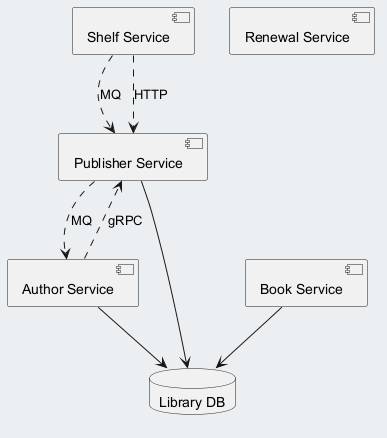

The diagram above was rendered by PlantUML. Its source (embedded in the PNG):
@startuml
skinparam backgroundColor #ECEFF1
skinparam classBackgroundColor #FFFFFF
skinparam classBorderColor #455A64
component "Shelf Service" as C_ShelfService
component "Renewal Service" as C_RenewalService
component "Publisher Service" as C_PublisherService
component "Author Service" as C_AuthorService
component "Book Service" as C_BookService
database "Library DB" as DB_library
C_PublisherService --> DB_library
C_AuthorService --> DB_library
C_BookService --> DB_library
C_ShelfService ..> C_PublisherService : MQ
C_ShelfService ..> C_PublisherService : HTTP
C_AuthorService ..> C_PublisherService : gRPC
C_PublisherService ..> C_AuthorService : MQ
@enduml